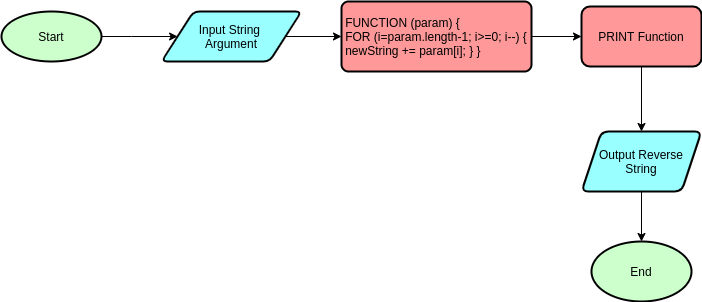

The diagram above was exported from draw.io. Its source (the exported page's mxGraphModel, read from the mxfile embedded in the PNG):
<mxGraphModel dx="868" dy="456" grid="1" gridSize="10" guides="1" tooltips="1" connect="1" arrows="1" fold="1" page="1" pageScale="1" pageWidth="850" pageHeight="1100" math="0" shadow="0">
  <root>
    <mxCell id="0" />
    <mxCell id="1" parent="0" />
    <mxCell id="flwGmgYDZgzb3fooiLJU-5" style="edgeStyle=orthogonalEdgeStyle;rounded=0;orthogonalLoop=1;jettySize=auto;html=1;" edge="1" parent="1" source="flwGmgYDZgzb3fooiLJU-1" target="flwGmgYDZgzb3fooiLJU-3">
      <mxGeometry relative="1" as="geometry">
        <Array as="points">
          <mxPoint x="190" y="135" />
          <mxPoint x="190" y="135" />
        </Array>
      </mxGeometry>
    </mxCell>
    <mxCell id="flwGmgYDZgzb3fooiLJU-1" value="Start" style="strokeWidth=2;html=1;shape=mxgraph.flowchart.start_1;whiteSpace=wrap;fillColor=#CCFFCC;" vertex="1" parent="1">
      <mxGeometry x="60" y="110" width="100" height="50" as="geometry" />
    </mxCell>
    <mxCell id="flwGmgYDZgzb3fooiLJU-16" style="edgeStyle=orthogonalEdgeStyle;rounded=0;orthogonalLoop=1;jettySize=auto;html=1;entryX=0;entryY=0.5;entryDx=0;entryDy=0;" edge="1" parent="1" source="flwGmgYDZgzb3fooiLJU-3" target="flwGmgYDZgzb3fooiLJU-10">
      <mxGeometry relative="1" as="geometry" />
    </mxCell>
    <mxCell id="flwGmgYDZgzb3fooiLJU-3" value="Input String &lt;br&gt;Argument" style="shape=parallelogram;html=1;strokeWidth=2;perimeter=parallelogramPerimeter;whiteSpace=wrap;rounded=1;arcSize=12;size=0.23;fillColor=#99FFFF;" vertex="1" parent="1">
      <mxGeometry x="220" y="110" width="140" height="50" as="geometry" />
    </mxCell>
    <mxCell id="flwGmgYDZgzb3fooiLJU-18" value="" style="edgeStyle=orthogonalEdgeStyle;rounded=0;orthogonalLoop=1;jettySize=auto;html=1;" edge="1" parent="1" source="flwGmgYDZgzb3fooiLJU-10" target="flwGmgYDZgzb3fooiLJU-17">
      <mxGeometry relative="1" as="geometry" />
    </mxCell>
    <mxCell id="flwGmgYDZgzb3fooiLJU-10" value="&lt;div style=&quot;text-align: left&quot;&gt;&lt;span&gt;FUNCTION (param) {&lt;/span&gt;&lt;/div&gt;&lt;div style=&quot;text-align: left&quot;&gt;&lt;span&gt;FOR (i=param.length-1; i&amp;gt;=0; i--) {&lt;/span&gt;&lt;/div&gt;&lt;div style=&quot;text-align: left&quot;&gt;&lt;span&gt;newString += param[i];&amp;nbsp;&lt;/span&gt;&lt;span&gt;}&amp;nbsp;&lt;/span&gt;&lt;span&gt;}&lt;/span&gt;&lt;/div&gt;" style="rounded=1;whiteSpace=wrap;html=1;absoluteArcSize=1;arcSize=14;strokeWidth=2;align=center;fillColor=#FF9999;" vertex="1" parent="1">
      <mxGeometry x="400" y="100" width="190" height="70" as="geometry" />
    </mxCell>
    <mxCell id="flwGmgYDZgzb3fooiLJU-20" value="" style="edgeStyle=orthogonalEdgeStyle;rounded=0;orthogonalLoop=1;jettySize=auto;html=1;" edge="1" parent="1" source="flwGmgYDZgzb3fooiLJU-17" target="flwGmgYDZgzb3fooiLJU-19">
      <mxGeometry relative="1" as="geometry" />
    </mxCell>
    <mxCell id="flwGmgYDZgzb3fooiLJU-17" value="PRINT Function" style="whiteSpace=wrap;html=1;rounded=1;strokeWidth=2;arcSize=14;fillColor=#FF9999;" vertex="1" parent="1">
      <mxGeometry x="640" y="105" width="120" height="60" as="geometry" />
    </mxCell>
    <mxCell id="flwGmgYDZgzb3fooiLJU-34" value="" style="edgeStyle=orthogonalEdgeStyle;rounded=0;orthogonalLoop=1;jettySize=auto;html=1;" edge="1" parent="1" source="flwGmgYDZgzb3fooiLJU-19" target="flwGmgYDZgzb3fooiLJU-33">
      <mxGeometry relative="1" as="geometry" />
    </mxCell>
    <mxCell id="flwGmgYDZgzb3fooiLJU-19" value="Output Reverse String" style="shape=parallelogram;perimeter=parallelogramPerimeter;whiteSpace=wrap;html=1;fixedSize=1;rounded=1;strokeWidth=2;arcSize=14;fillColor=#99FFFF;" vertex="1" parent="1">
      <mxGeometry x="640" y="230" width="120" height="60" as="geometry" />
    </mxCell>
    <mxCell id="flwGmgYDZgzb3fooiLJU-33" value="End" style="ellipse;whiteSpace=wrap;html=1;rounded=1;strokeWidth=2;arcSize=14;fillColor=#CCFFCC;" vertex="1" parent="1">
      <mxGeometry x="650" y="340" width="100" height="60" as="geometry" />
    </mxCell>
  </root>
</mxGraphModel>